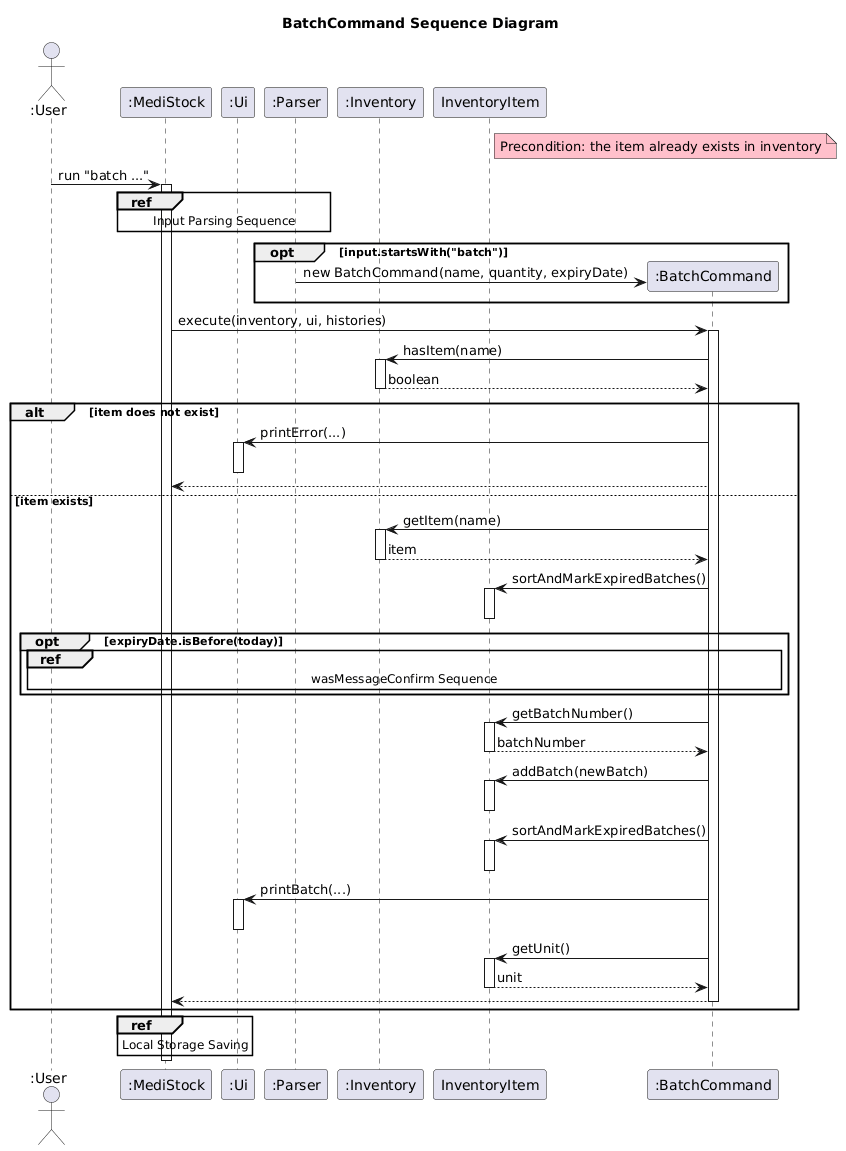

The diagram above was rendered by PlantUML. Its source (embedded in the PNG):
@startuml
title BatchCommand Sequence Diagram
note right of InventoryItem #pink: Precondition: the item already exists in inventory
actor ":User" as User
participant ":MediStock" as MediStock
participant ":Ui" as Ui
participant ":Parser" as Parser
participant ":Inventory" as Inventory
participant ":InventoryItem" as InventoryItem

User -> MediStock: run "batch ..."
activate MediStock
ref over MediStock, Ui, Parser
    Input Parsing Sequence
end
opt input.startsWith("batch")
    create ":BatchCommand" as BatchCommand
    Parser -> BatchCommand: new BatchCommand(name, quantity, expiryDate)
end
MediStock -> BatchCommand ++: execute(inventory, ui, histories)
BatchCommand -> Inventory ++: hasItem(name)
return boolean
alt item does not exist
    BatchCommand -> Ui ++: printError(...)
    deactivate Ui
    BatchCommand --> MediStock
else item exists
    BatchCommand -> Inventory ++: getItem(name)
    return item
    BatchCommand -> InventoryItem ++: sortAndMarkExpiredBatches()
    deactivate InventoryItem
    opt expiryDate.isBefore(today)
        ref over User, Ui, BatchCommand
            wasMessageConfirm Sequence
        end
    end
    BatchCommand -> InventoryItem ++: getBatchNumber()
    return batchNumber
    BatchCommand -> InventoryItem ++: addBatch(newBatch)
    deactivate InventoryItem
    BatchCommand -> InventoryItem ++: sortAndMarkExpiredBatches()
    deactivate InventoryItem
    BatchCommand -> Ui ++: printBatch(...)
    deactivate Ui
    BatchCommand -> InventoryItem ++: getUnit()
    return unit
    BatchCommand --> MediStock
    deactivate BatchCommand
end
ref over MediStock
    Local Storage Saving
end
deactivate MediStock
@enduml